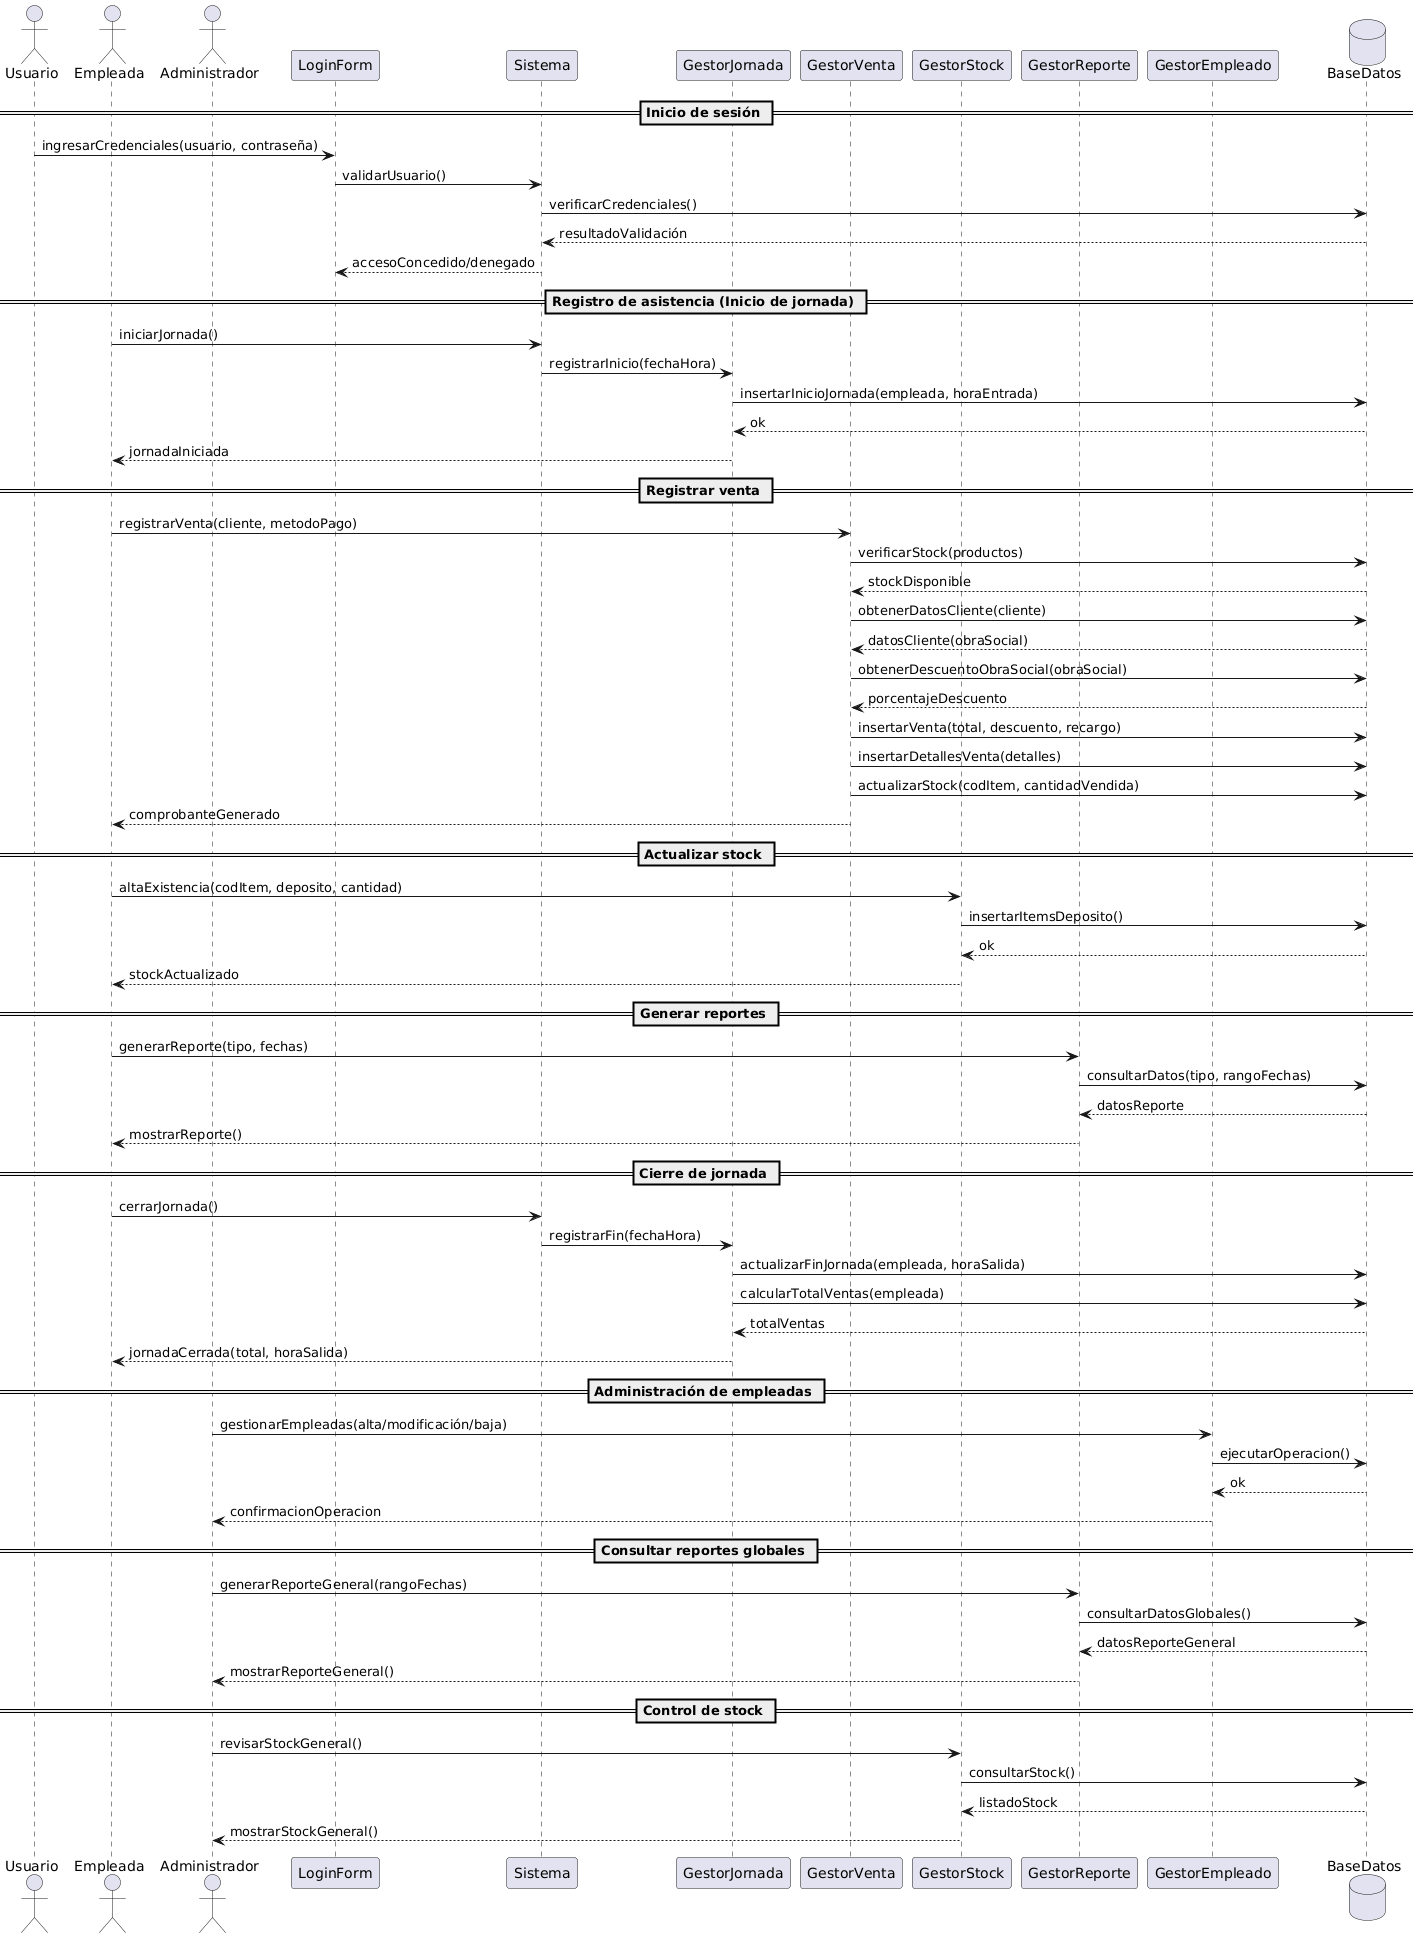

The diagram above was rendered by PlantUML. Its source (embedded in the PNG):
@startuml
actor Usuario
actor Empleada
actor Administrador

participant LoginForm
participant Sistema
participant GestorJornada
participant GestorVenta
participant GestorStock
participant GestorReporte
participant GestorEmpleado
database BaseDatos

== Inicio de sesión ==
Usuario -> LoginForm : ingresarCredenciales(usuario, contraseña)
LoginForm -> Sistema : validarUsuario()
Sistema -> BaseDatos : verificarCredenciales()
BaseDatos --> Sistema : resultadoValidación
Sistema --> LoginForm : accesoConcedido/denegado

== Registro de asistencia (Inicio de jornada) ==
Empleada -> Sistema : iniciarJornada()
Sistema -> GestorJornada : registrarInicio(fechaHora)
GestorJornada -> BaseDatos : insertarInicioJornada(empleada, horaEntrada)
BaseDatos --> GestorJornada : ok
GestorJornada --> Empleada : jornadaIniciada

== Registrar venta ==
Empleada -> GestorVenta : registrarVenta(cliente, metodoPago)
GestorVenta -> BaseDatos : verificarStock(productos)
BaseDatos --> GestorVenta : stockDisponible
GestorVenta -> BaseDatos : obtenerDatosCliente(cliente)
BaseDatos --> GestorVenta : datosCliente(obraSocial)
GestorVenta -> BaseDatos : obtenerDescuentoObraSocial(obraSocial)
BaseDatos --> GestorVenta : porcentajeDescuento
GestorVenta -> BaseDatos : insertarVenta(total, descuento, recargo)
GestorVenta -> BaseDatos : insertarDetallesVenta(detalles)
GestorVenta -> BaseDatos : actualizarStock(codItem, cantidadVendida)
GestorVenta --> Empleada : comprobanteGenerado

== Actualizar stock ==
Empleada -> GestorStock : altaExistencia(codItem, deposito, cantidad)
GestorStock -> BaseDatos : insertarItemsDeposito()
BaseDatos --> GestorStock : ok
GestorStock --> Empleada : stockActualizado

== Generar reportes ==
Empleada -> GestorReporte : generarReporte(tipo, fechas)
GestorReporte -> BaseDatos : consultarDatos(tipo, rangoFechas)
BaseDatos --> GestorReporte : datosReporte
GestorReporte --> Empleada : mostrarReporte()

== Cierre de jornada ==
Empleada -> Sistema : cerrarJornada()
Sistema -> GestorJornada : registrarFin(fechaHora)
GestorJornada -> BaseDatos : actualizarFinJornada(empleada, horaSalida)
GestorJornada -> BaseDatos : calcularTotalVentas(empleada)
BaseDatos --> GestorJornada : totalVentas
GestorJornada --> Empleada : jornadaCerrada(total, horaSalida)

== Administración de empleadas ==
Administrador -> GestorEmpleado : gestionarEmpleadas(alta/modificación/baja)
GestorEmpleado -> BaseDatos : ejecutarOperacion()
BaseDatos --> GestorEmpleado : ok
GestorEmpleado --> Administrador : confirmacionOperacion

== Consultar reportes globales ==
Administrador -> GestorReporte : generarReporteGeneral(rangoFechas)
GestorReporte -> BaseDatos : consultarDatosGlobales()
BaseDatos --> GestorReporte : datosReporteGeneral
GestorReporte --> Administrador : mostrarReporteGeneral()

== Control de stock ==
Administrador -> GestorStock : revisarStockGeneral()
GestorStock -> BaseDatos : consultarStock()
BaseDatos --> GestorStock : listadoStock
GestorStock --> Administrador : mostrarStockGeneral()
@enduml